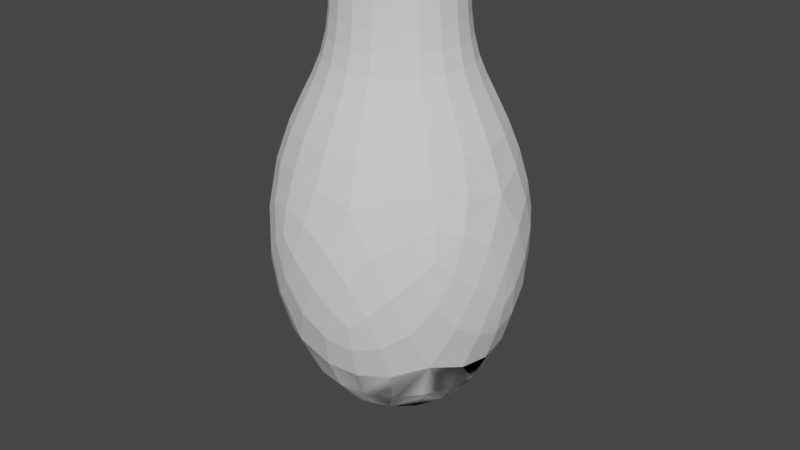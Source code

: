 # Source: Vase.blend  (saved by Blender 2.90.8; exported with 4.5.12 LTS)
import bpy
from mathutils import Matrix  # noqa: F401  (used for matrix-valued properties, if any)

bpy.ops.wm.read_factory_settings(use_empty=True)
scene = bpy.context.scene
scene.name = 'Scene'

# ---- collections
col_collection = bpy.data.collections.new('Collection'); scene.collection.children.link(col_collection)

# ---- world
world_world = bpy.data.worlds.new('World'); scene.world = world_world
world_world.use_nodes = True; world_world.node_tree.nodes.clear()
_N = world_world.node_tree.nodes; _L = world_world.node_tree.links
n0 = _N.new('ShaderNodeOutputWorld'); n0.name = 'World Output'; n0.location = (300, 300)
n1 = _N.new('ShaderNodeBackground'); n1.name = 'Background'; n1.location = (10, 300)
n1.inputs[0].default_value = (0.05088, 0.05088, 0.05088, 1.0)
_L.new(n1.outputs[0], n0.inputs[0])
n0.is_active_output = True
world_world.color = (0.05088, 0.05088, 0.05088)
world_world.use_sun_shadow = False
world_world.sun_shadow_jitter_overblur = 0.0

# ---- meshes
me_icosphere_001 = bpy.data.meshes.new('Icosphere.001')
me_icosphere_001.from_pydata([(-8.26e-09, -4.31e-09, -4.554), (2.317, -1.684, -1.942), (-0.8851, -2.724, -1.942), (-2.864, -4.31e-09, -1.942), (-0.8851, 2.724, -1.942), (2.317, 1.684, -1.942), (0.8851, -2.724, 2.285), (-2.317, -1.684, 2.285), (-2.317, 1.684, 2.285), (0.8851, 2.724, 2.285), (2.864, -4.31e-09, 2.285), (-8.26e-09, -4.31e-09, 2.285), (-8.26e-09, -4.31e-09, -4.554), (2.317, -1.684, -1.942), (-0.8851, -2.724, -1.942), (-2.864, -4.31e-09, -1.942), (-0.8851, 2.724, -1.942), (2.317, 1.684, -1.942), (0.8851, -2.724, 2.285), (-2.317, -1.684, 2.285), (-2.317, 1.684, 2.285), (0.8851, 2.724, 2.285), (2.864, -4.31e-09, 2.285), (1.377, 7.929e-09, 3.597), (1.563, 8.804e-09, 3.597), (0.4829, -1.486, 3.597), (-1.264, -0.9186, 3.597), (-1.264, 0.9186, 3.597), (0.4829, 1.486, 3.597), (1.656, 9.536e-09, 1.869), (0.4254, -1.309, 3.597), (-1.114, -0.8091, 3.597), (-1.114, 0.8091, 3.597), (0.4254, 1.309, 3.597), (0.5116, -1.574, 1.869), (-1.339, -0.9731, 1.869), (-1.339, 0.9731, 1.869), (0.5116, 1.574, 1.869), (1.563, 8.804e-09, 5.262), (0.4829, -1.486, 5.262), (-1.264, -0.9186, 5.262), (-1.264, 0.9186, 5.262), (0.4829, 1.486, 5.262), (0.4254, -1.309, 5.262), (-1.114, 0.8091, 5.262), (-1.114, -0.8091, 5.262), (1.377, 7.929e-09, 5.262), (0.4254, 1.309, 5.262), (1.656, 9.536e-09, 3.278), (0.5116, -1.574, 3.278), (-1.339, -0.9731, 3.278), (-1.339, 0.9731, 3.278), (0.5116, 1.574, 3.278), (-1.104e-06, 9.536e-09, 3.278)], [], [(0, 2, 1), (1, 5, 0), (0, 3, 2), (0, 4, 3), (0, 5, 4), (1, 10, 5), (2, 6, 1), (3, 7, 2), (4, 8, 3), (5, 9, 4), (1, 6, 10), (2, 7, 6), (3, 8, 7), (4, 9, 8), (5, 10, 9), (6, 11, 10), (7, 11, 6), (8, 11, 7), (9, 11, 8), (10, 11, 9), (12, 13, 14), (13, 12, 17), (12, 14, 15), (12, 15, 16), (12, 16, 17), (13, 17, 22), (14, 13, 18), (15, 14, 19), (16, 15, 20), (17, 16, 21), (13, 22, 18), (14, 18, 19), (15, 19, 20), (16, 20, 21), (17, 21, 22), (18, 22, 24, 25), (20, 19, 26, 27), (22, 21, 28, 24), (19, 18, 25, 26), (21, 20, 27, 28), (31, 32, 44, 45), (24, 28, 42, 38), (30, 31, 45, 43), (28, 27, 41, 42), (23, 30, 43, 46), (30, 23, 29, 34), (32, 31, 35, 36), (23, 33, 37, 29), (31, 30, 34, 35), (33, 32, 36, 37), (27, 26, 40, 41), (29, 37, 52, 48), (26, 25, 39, 40), (37, 36, 51, 52), (25, 24, 38, 39), (40, 39, 43, 45), (42, 41, 44, 47), (39, 38, 46, 43), (41, 40, 45, 44), (38, 42, 47, 46), (49, 48, 53), (50, 49, 53), (51, 50, 53), (52, 51, 53), (48, 52, 53), (34, 29, 48, 49), (32, 33, 47, 44), (35, 34, 49, 50), (33, 23, 46, 47), (36, 35, 50, 51)])
_uv = me_icosphere_001.uv_layers.new(name='UVMap')
_uv.uv.foreach_set('vector', [0.5, -0.1313, 0.4098, 0.1349, 0.7361, 0.1349, 0.3285, 0.1349, 0.6715, 0.1349, 0.5, -0.1313, 0.5, 0.5, 0.2082, 0.5, 0.4098, 0.2225, 0.5, 0.5, 0.4098, 0.7775, 0.2082, 0.5, 0.5, -0.1313, 0.7361, 0.1349, 0.4098, 0.1349, 0.3285, 0.1349, 0.5, 0.5655, 0.6715, 0.1349, 0.4098, 0.1349, 0.5902, 0.5655, 0.7361, 0.1349, 0.5, 0.1349, 0.3285, 0.5655, 0.2225, 0.1349, 0.7775, 0.1349, 0.6715, 0.5655, 0.5, 0.1349, 0.7361, 0.1349, 0.5902, 0.5655, 0.4098, 0.1349, 0.3285, 0.1349, 0.2225, 0.5655, 0.5, 0.5655, 0.4098, 0.1349, 0.2639, 0.5655, 0.5902, 0.5655, 0.5, 0.1349, 0.6715, 0.5655, 0.3285, 0.5655, 0.4098, 0.1349, 0.5902, 0.5655, 0.2639, 0.5655, 0.6715, 0.1349, 0.5, 0.5655, 0.7775, 0.5655, 0.5902, 0.2225, 0.5, 0.5, 0.7918, 0.5, 0.2639, 0.3285, 0.5, 0.5, 0.5902, 0.2225, 0.2639, 0.6715, 0.5, 0.5, 0.2639, 0.3285, 0.5902, 0.7775, 0.5, 0.5, 0.2639, 0.6715, 0.7918, 0.5, 0.5, 0.5, 0.5902, 0.7775, 0.5, -0.1313, 0.7361, 0.1349, 0.4098, 0.1349, 0.3285, 0.1349, 0.5, -0.1313, 0.6715, 0.1349, 0.5, 0.5, 0.4098, 0.2225, 0.2082, 0.5, 0.5, 0.5, 0.2082, 0.5, 0.4098, 0.7775, 0.5, -0.1313, 0.4098, 0.1349, 0.7361, 0.1349, 0.3285, 0.1349, 0.6715, 0.1349, 0.5, 0.5655, 0.4098, 0.1349, 0.7361, 0.1349, 0.5902, 0.5655, 0.5, 0.1349, 0.2225, 0.1349, 0.3285, 0.5655, 0.7775, 0.1349, 0.5, 0.1349, 0.6715, 0.5655, 0.7361, 0.1349, 0.4098, 0.1349, 0.5902, 0.5655, 0.3285, 0.1349, 0.5, 0.5655, 0.2225, 0.5655, 0.4098, 0.1349, 0.5902, 0.5655, 0.2639, 0.5655, 0.5, 0.1349, 0.3285, 0.5655, 0.6715, 0.5655, 0.4098, 0.1349, 0.2639, 0.5655, 0.5902, 0.5655, 0.6715, 0.1349, 0.7775, 0.5655, 0.5, 0.5655, 0.2225, 0.5655, 0.5, 0.5655, 0.5, 0.6992, 0.3486, 0.6992, 0.6715, 0.5655, 0.3285, 0.5655, 0.4064, 0.6992, 0.5936, 0.6992, 0.5, 0.5655, 0.7775, 0.5655, 0.6514, 0.6992, 0.5, 0.6992, 0.2639, 0.5655, 0.5902, 0.5655, 0.5492, 0.6992, 0.3712, 0.6992, 0.5902, 0.5655, 0.2639, 0.5655, 0.3712, 0.6992, 0.5492, 0.6992, 0.4176, 0.6992, 0.5824, 0.6992, 0.5824, 0.8687, 0.4176, 0.8687, 0.5, 0.6992, 0.6514, 0.6992, 0.6514, 0.8687, 0.5, 0.8687, 0.5433, 0.6992, 0.3865, 0.6992, 0.3865, 0.8687, 0.5433, 0.8687, 0.5492, 0.6992, 0.3712, 0.6992, 0.3712, 0.8687, 0.5492, 0.8687, 0.5, 0.6992, 0.3666, 0.6992, 0.3666, 0.8687, 0.5, 0.8687, 0.3666, 0.6992, 0.5, 0.6992, 0.5, 0.5231, 0.3396, 0.5231, 0.5824, 0.6992, 0.4176, 0.6992, 0.4009, 0.5231, 0.5991, 0.5231, 0.5, 0.6992, 0.6334, 0.6992, 0.6604, 0.5231, 0.5, 0.5231, 0.3865, 0.6992, 0.5433, 0.6992, 0.5521, 0.5231, 0.3636, 0.5231, 0.5433, 0.6992, 0.3865, 0.6992, 0.3636, 0.5231, 0.5521, 0.5231, 0.5936, 0.6992, 0.4064, 0.6992, 0.4064, 0.8687, 0.5936, 0.8687, 0.5, 0.5231, 0.6604, 0.5231, 0.6604, 0.6667, 0.5, 0.6667, 0.3712, 0.6992, 0.5492, 0.6992, 0.5492, 0.8687, 0.3712, 0.8687, 0.5521, 0.5231, 0.3636, 0.5231, 0.3636, 0.6667, 0.5521, 0.6667, 0.3486, 0.6992, 0.5, 0.6992, 0.5, 0.8687, 0.3486, 0.8687, 0.3712, 0.4064, 0.5492, 0.3486, 0.5433, 0.3666, 0.3865, 0.4176, 0.5492, 0.6514, 0.3712, 0.5936, 0.3865, 0.5824, 0.5433, 0.6334, 0.5492, 0.3486, 0.6592, 0.5, 0.6402, 0.5, 0.5433, 0.3666, 0.3712, 0.5936, 0.3712, 0.4064, 0.3865, 0.4176, 0.3865, 0.5824, 0.6592, 0.5, 0.5492, 0.6514, 0.5433, 0.6334, 0.6402, 0.5, 0.5521, 0.3396, 0.6687, 0.5, 0.5, 0.5, 0.3636, 0.4009, 0.5521, 0.3396, 0.5, 0.5, 0.3636, 0.5991, 0.3636, 0.4009, 0.5, 0.5, 0.5521, 0.6604, 0.3636, 0.5991, 0.5, 0.5, 0.6687, 0.5, 0.5521, 0.6604, 0.5, 0.5, 0.3396, 0.5231, 0.5, 0.5231, 0.5, 0.6667, 0.3396, 0.6667, 0.3865, 0.6992, 0.5433, 0.6992, 0.5433, 0.8687, 0.3865, 0.8687, 0.3636, 0.5231, 0.5521, 0.5231, 0.5521, 0.6667, 0.3636, 0.6667, 0.6334, 0.6992, 0.5, 0.6992, 0.5, 0.8687, 0.6334, 0.8687, 0.5991, 0.5231, 0.4009, 0.5231, 0.4009, 0.6667, 0.5991, 0.6667])
me_icosphere_001.use_remesh_fix_poles = True
me_icosphere_001.use_remesh_preserve_attributes = False
me_icosphere_001.use_mirror_vertex_groups = False
me_icosphere_001.update()

# ---- objects
ob_icosphere_001 = bpy.data.objects.new('Icosphere.001', me_icosphere_001)

# ---- transforms, parenting, visibility, modifiers, constraints
ob_icosphere_001.location = (0.0, 0.0, 3.291)
ob_icosphere_001.lineart.crease_threshold = 0.0
_m = ob_icosphere_001.modifiers.new('Subdivision', 'SUBSURF')
_m.uv_smooth = 'PRESERVE_CORNERS'
_m.levels = 2

# ---- collection membership
col_collection.objects.link(ob_icosphere_001)

# ---- scene / render settings (as saved in the file)
scene.frame_start = 1; scene.frame_end = 250; scene.frame_set(1)
scene.render.engine = 'BLENDER_EEVEE_NEXT'
scene.cycles.use_denoising = False
scene.cycles.samples = 128
scene.cycles.sampling_pattern = 'TABULATED_SOBOL'
scene.cycles.use_adaptive_sampling = False
scene.cycles.use_light_tree = False
scene.view_settings.view_transform = 'Filmic'
bpy.context.view_layer.update()

# ---- added for rendering (the .blend has no active camera and no usable light): camera, sun
cam_auto = bpy.data.cameras.new('AutoCamera')
cam_auto.lens = 50.0
cam_auto.sensor_width = 36.0
cam_auto.clip_end = 1000.0
ob_auto_camera = bpy.data.objects.new('AutoCamera', cam_auto)
scene.collection.objects.link(ob_auto_camera)
ob_auto_camera.location = (11.6611, -13.9933, 12.9741)
ob_auto_camera.rotation_euler = (1.09748, -7.21219e-08, 0.694738)
scene.camera = ob_auto_camera
light_auto_sun = bpy.data.lights.new('AutoSun', 'SUN')
light_auto_sun.energy = 3.0
light_auto_sun.angle = 0.0523599
ob_auto_sun = bpy.data.objects.new('AutoSun', light_auto_sun)
scene.collection.objects.link(ob_auto_sun)
ob_auto_sun.rotation_euler = (0.872665, 0.174533, 0.523599)
bpy.context.view_layer.update()
